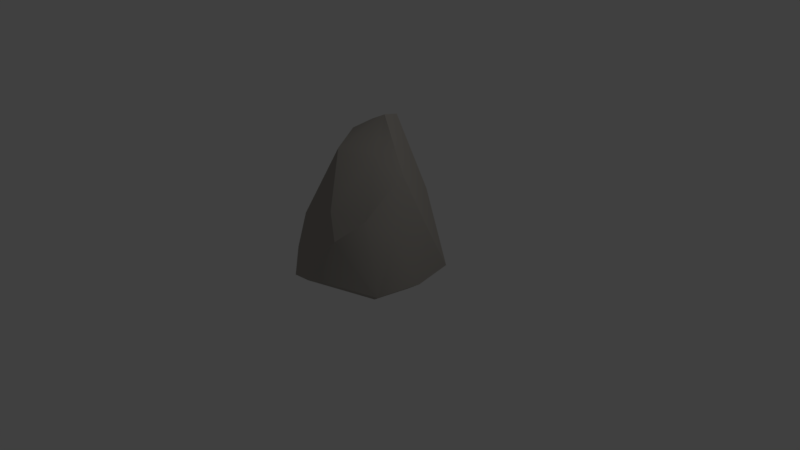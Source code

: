 # Source: boulder.blend  (saved by Blender 2.78.0; exported with 4.5.12 LTS)
import bpy
from mathutils import Matrix  # noqa: F401  (used for matrix-valued properties, if any)

bpy.ops.wm.read_factory_settings(use_empty=True)
scene = bpy.context.scene
scene.name = 'Scene'

# ---- collections
col_collection_1 = bpy.data.collections.new('Collection 1'); scene.collection.children.link(col_collection_1)

# ---- materials (node trees are filled in below, after node groups)
mat_rock = bpy.data.materials.new('Rock')
mat_rock.alpha_threshold = 0.0
mat_rock.use_transparent_shadow = False
mat_rock.diffuse_color = (0.3916, 0.3663, 0.3325, 1.0)
mat_rock.roughness = 0.5
mat_rock.specular_intensity = 0.2125
mat_rock.line_color = (0.0, 0.0, 0.0, 1.0)

# ---- material node trees

# ---- world
world_world = bpy.data.worlds.new('World'); scene.world = world_world
world_world.color = (0.05088, 0.05088, 0.05088)
world_world.use_sun_shadow = False
world_world.sun_shadow_jitter_overblur = 0.0
world_world.cycles.sampling_method = 'MANUAL'

# ---- cameras
cam_camera = bpy.data.cameras.new('Camera')
cam_camera.clip_end = 100.0
cam_camera.lens = 35.0
cam_camera.sensor_width = 32.0
cam_camera.sensor_height = 18.0
cam_camera.ortho_scale = 7.314
cam_camera.dof.focus_distance = 0.0
cam_camera.dof.aperture_fstop = 128.0

# ---- lights
light_lamp = bpy.data.lights.new('Lamp', 'POINT')
light_lamp.transmission_factor = 0.0
light_lamp.cutoff_distance = 30.0
light_lamp.energy = 100.0
light_lamp.shadow_buffer_clip_start = 1.001
light_lamp.shadow_soft_size = 0.1
light_lamp.shadow_maximum_resolution = 0.006
light_lamp.use_absolute_resolution = True

# ---- meshes
me_icosphere = bpy.data.meshes.new('Icosphere')
me_icosphere.from_pydata([(-0.01062, -0.01414, -0.4056), (0.8077, -0.5868, -0.06329), (-0.3085, -0.9495, -0.06329), (-0.9984, 0.0, -0.06329), (-0.3085, 0.9495, -0.06329), (0.8077, 0.5868, -0.06329), (0.3085, -0.1189, 1.465), (-0.1965, -0.2927, 1.48), (-0.4236, 0.4614, 1.61), (-0.1072, 0.5877, 1.726), (0.6208, 0.0, 1.3), (0.0, 0.2876, 1.815), (0.827, 0.2104, 0.6183), (0.789, -0.2934, 0.6183), (0.9204, 0.0, -0.06329), (0.3503, 0.6727, 0.8311), (0.2568, 0.2797, 1.513), (-0.2078, 0.8682, 0.8311), (0.2496, 0.8678, -0.06329), (-0.5244, 0.6425, 0.7059), (-0.4739, -0.6211, 0.6243), (-0.8188, -0.1463, 0.6243), (-0.8749, -0.4748, -0.06329), (0.0561, -0.6469, 0.8311), (0.5581, -0.5417, 0.8311), (-0.2648, 0.7681, -0.188), (-0.2648, -0.7963, -0.188), (0.195, 0.7007, -0.188), (-0.7313, -0.4052, -0.188), (-0.8331, -0.01414, -0.188), (0.7476, -0.01414, -0.188), (0.6548, -0.4976, -0.188), (0.6548, 0.4693, -0.188), (-0.8129, 0.1948, 0.6921), (-0.3567, 0.08438, 1.603), (0.2862, -0.789, 0.5573)], [], [(0, 31, 26), (0, 30, 31), (0, 28, 29), (0, 29, 25), (0, 27, 32), (1, 14, 13), (2, 35, 23), (3, 22, 21), (4, 3, 19), (5, 18, 15), (1, 13, 24), (2, 23, 20), (3, 21, 33), (8, 17, 19), (5, 15, 12), (6, 10, 11), (7, 6, 11), (8, 34, 11), (9, 8, 11), (16, 11, 10), (13, 14, 12), (12, 14, 5), (12, 10, 13), (12, 16, 10), (16, 12, 15), (15, 9, 16), (16, 9, 11), (15, 18, 17), (18, 4, 17), (17, 9, 15), (8, 9, 17), (19, 17, 4), (19, 3, 33), (21, 22, 20), (20, 22, 2), (20, 7, 21), (8, 21, 34), (7, 23, 6), (20, 23, 7), (0, 32, 30), (24, 10, 6), (10, 24, 13), (35, 24, 23), (0, 26, 28), (0, 25, 27), (29, 28, 22, 3), (30, 32, 5, 14), (25, 29, 3, 4), (28, 26, 2, 22), (26, 31, 1, 2), (32, 27, 18, 5), (27, 25, 4, 18), (31, 30, 14, 1), (33, 8, 19), (33, 21, 8), (34, 21, 7), (11, 34, 7), (24, 35, 1), (35, 2, 1), (23, 24, 6)])
me_icosphere.polygons.foreach_set('use_smooth', [True] * 60)
_k = set([(2, 20), (5, 15), (10, 24), (23, 35)])
me_icosphere.attributes.new('sharp_edge', 'BOOLEAN', 'EDGE').data.foreach_set('value', [ (min(e.vertices), max(e.vertices)) in _k for e in me_icosphere.edges])
_uv = me_icosphere.uv_layers.new(name='UVMap')
_uv.uv.foreach_set('vector', [0.1234, 0.5316, 0.275, 0.5325, 0.1706, 0.6756, 0.1234, 0.5316, 0.2372, 0.4495, 0.275, 0.5325, 0.1234, 0.5316, 0.05809, 0.6679, 0.0002598, 0.6201, 0.1234, 0.5316, 0.0002598, 0.6201, 0.0002598, 0.443, 0.1234, 0.5316, 0.07607, 0.4021, 0.1703, 0.3874, 0.5954, 0.1473, 0.6581, 0.2366, 0.5247, 0.2604, 0.9289, 0.3708, 0.9997, 0.512, 0.9436, 0.553, 0.4429, 0.3865, 0.531, 0.3708, 0.4986, 0.5034, 0.001074, 0.8893, 0.0002598, 0.6761, 0.1391, 0.8203, 0.6655, 0.3708, 0.7683, 0.4174, 0.6717, 0.5528, 0.5954, 0.1473, 0.5247, 0.2604, 0.4556, 0.2401, 0.9289, 0.3708, 0.9436, 0.553, 0.8597, 0.4935, 0.4429, 0.3865, 0.4986, 0.5034, 0.4429, 0.5308, 0.3057, 0.8058, 0.1648, 0.8893, 0.1391, 0.8203, 0.8658, 0.0002598, 0.8658, 0.1822, 0.7688, 0.102, 0.5701, 0.7853, 0.5735, 0.7186, 0.665, 0.8423, 0.5428, 0.877, 0.5701, 0.7853, 0.665, 0.8423, 0.3909, 0.4774, 0.3346, 0.4372, 0.4017, 0.3874, 0.4392, 0.434, 0.3909, 0.4774, 0.4017, 0.3874, 0.7762, 0.294, 0.7813, 0.3656, 0.7159, 0.2252, 0.5247, 0.2604, 0.6581, 0.2366, 0.5739, 0.3368, 0.5739, 0.3368, 0.6581, 0.2366, 0.7153, 0.329, 0.5739, 0.3368, 0.4429, 0.3703, 0.5247, 0.2604, 0.7688, 0.102, 0.7762, 0.294, 0.7159, 0.2252, 0.7762, 0.294, 0.7688, 0.102, 0.8658, 0.1822, 0.8658, 0.1822, 0.841, 0.3627, 0.7762, 0.294, 0.7762, 0.294, 0.841, 0.3627, 0.7813, 0.3656, 0.6717, 0.5528, 0.7683, 0.4174, 0.7681, 0.5989, 0.7683, 0.4174, 0.8592, 0.4634, 0.7681, 0.5989, 0.7681, 0.5989, 0.6655, 0.7348, 0.6717, 0.5528, 0.3057, 0.8058, 0.3336, 0.8646, 0.1648, 0.8893, 0.1391, 0.8203, 0.1648, 0.8893, 0.001074, 0.8893, 0.1391, 0.8203, 0.0002598, 0.6761, 0.1376, 0.7244, 0.4986, 0.5034, 0.531, 0.3708, 0.6035, 0.4983, 0.6035, 0.4983, 0.531, 0.3708, 0.665, 0.371, 0.6035, 0.4983, 0.5898, 0.6722, 0.4986, 0.5034, 0.4485, 0.7181, 0.4986, 0.5034, 0.5169, 0.7015, 0.5428, 0.877, 0.417, 0.8094, 0.5701, 0.7853, 0.8597, 0.4935, 0.9436, 0.553, 0.8597, 0.6664, 0.1234, 0.5316, 0.1703, 0.3874, 0.2372, 0.4495, 0.4425, 0.7186, 0.5735, 0.7186, 0.5701, 0.7853, 0.4429, 0.3703, 0.4556, 0.2401, 0.5247, 0.2604, 0.3682, 0.7583, 0.4425, 0.7186, 0.417, 0.8094, 0.1234, 0.5316, 0.1706, 0.6756, 0.05809, 0.6679, 0.1234, 0.5316, 0.0002598, 0.443, 0.07607, 0.4021, 0.1348, 0.0344, 0.07877, 0.08118, 0.05129, 0.05704, 0.1193, 0.0002598, 0.3717, 0.2681, 0.4009, 0.1841, 0.4424, 0.182, 0.4069, 0.2839, 0.3095, 0.0344, 0.1348, 0.0344, 0.1193, 0.0002598, 0.3313, 0.0002598, 0.07877, 0.08118, 0.03672, 0.1828, 0.0002598, 0.1804, 0.05129, 0.05704, 0.1443, 0.3529, 0.3184, 0.3393, 0.3422, 0.3703, 0.1308, 0.3869, 0.4009, 0.1841, 0.3626, 0.09936, 0.3959, 0.07911, 0.4424, 0.182, 0.3626, 0.09936, 0.3095, 0.0344, 0.3313, 0.0002598, 0.3959, 0.07911, 0.3184, 0.3393, 0.3717, 0.2681, 0.4069, 0.2839, 0.3422, 0.3703, 0.1376, 0.7244, 0.3057, 0.8058, 0.1391, 0.8203, 0.4429, 0.5308, 0.4986, 0.5034, 0.4485, 0.7181, 0.5169, 0.7015, 0.4986, 0.5034, 0.5898, 0.6722, 0.4017, 0.3874, 0.3346, 0.4372, 0.2755, 0.3874, 0.4556, 0.2401, 0.445, 0.1581, 0.5954, 0.1473, 0.445, 0.1581, 0.4429, 0.0002598, 0.5954, 0.1473, 0.417, 0.8094, 0.4425, 0.7186, 0.5701, 0.7853])
me_icosphere.materials.append(mat_rock)
me_icosphere.use_remesh_preserve_volume = False
me_icosphere.use_remesh_preserve_attributes = False
me_icosphere.use_mirror_vertex_groups = False
me_icosphere.update()

# ---- objects
ob_boulder = bpy.data.objects.new('Boulder', me_icosphere)
ob_lamp = bpy.data.objects.new('Lamp', light_lamp)
ob_camera = bpy.data.objects.new('Camera', cam_camera)

# ---- transforms, parenting, visibility, modifiers, constraints
ob_boulder.location = (0.0, 0.0, 0.0)
ob_boulder.lineart.crease_threshold = 0.0
_m = ob_boulder.modifiers.new('EdgeSplit', 'EDGE_SPLIT')
ob_lamp.location = (4.076, 1.005, 5.904)
ob_lamp.rotation_euler = (0.6503, 0.05522, 1.866)
ob_lamp.lock_rotations_4d = False
ob_lamp.empty_display_type = 'ARROWS'
ob_lamp.color = (0.0, 0.0, 0.0, 0.0)
ob_lamp.lineart.crease_threshold = 0.0
ob_camera.location = (7.481, -6.508, 5.344)
ob_camera.rotation_euler = (1.109, 0.0, 0.8149)
ob_camera.lock_rotations_4d = False
ob_camera.empty_display_type = 'ARROWS'
ob_camera.color = (0.0, 0.0, 0.0, 0.0)
ob_camera.display_type = 'WIRE'
ob_camera.lineart.crease_threshold = 0.0

# ---- collection membership
col_collection_1.objects.link(ob_boulder)
col_collection_1.objects.link(ob_lamp)
col_collection_1.objects.link(ob_camera)

# ---- scene / render settings (as saved in the file)
scene.camera = ob_camera
scene.frame_start = 1; scene.frame_end = 250; scene.frame_set(1)
scene.render.engine = 'BLENDER_EEVEE_NEXT'
scene.render.resolution_percentage = 50
scene.render.dither_intensity = 0.0
scene.cycles.use_denoising = False
scene.cycles.samples = 128
scene.cycles.sampling_pattern = 'TABULATED_SOBOL'
scene.cycles.light_sampling_threshold = 0.0
scene.cycles.use_adaptive_sampling = False
scene.cycles.use_light_tree = False
scene.cycles.blur_glossy = 0.0
scene.cycles.sample_clamp_indirect = 0.0
scene.view_settings.view_transform = 'Standard'
bpy.context.view_layer.update()
